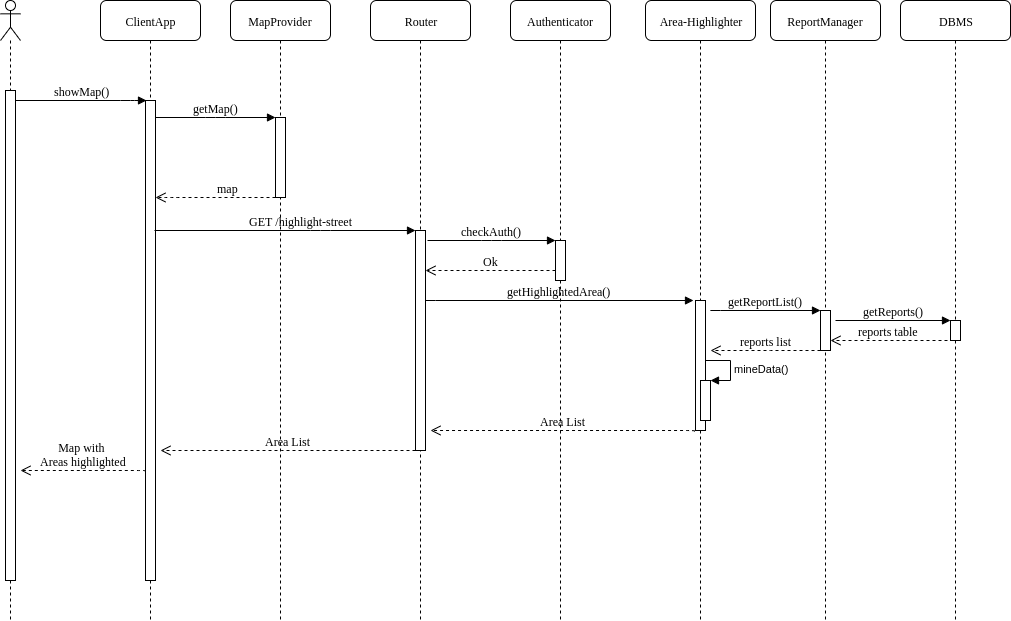

The diagram above was exported from draw.io. Its source (the exported page's mxGraphModel, read from the mxfile embedded in the PNG):
<mxGraphModel dx="1408" dy="1575" grid="1" gridSize="10" guides="1" tooltips="1" connect="1" arrows="1" fold="1" page="1" pageScale="1" pageWidth="1100" pageHeight="850" background="#ffffff" math="0" shadow="0">
  <root>
    <mxCell id="0" />
    <mxCell id="1" parent="0" />
    <mxCell id="7baba1c4bc27f4b0-3" value="MapProvider" style="shape=umlLifeline;perimeter=lifelinePerimeter;whiteSpace=wrap;html=1;container=1;collapsible=0;recursiveResize=0;outlineConnect=0;rounded=1;shadow=0;comic=0;labelBackgroundColor=none;strokeWidth=1;fontFamily=Verdana;fontSize=12;align=center;" parent="1" vertex="1">
      <mxGeometry x="370" y="-100" width="100" height="620" as="geometry" />
    </mxCell>
    <mxCell id="7baba1c4bc27f4b0-2" value="ClientApp" style="shape=umlLifeline;perimeter=lifelinePerimeter;whiteSpace=wrap;html=1;container=1;collapsible=0;recursiveResize=0;outlineConnect=0;rounded=1;shadow=0;comic=0;labelBackgroundColor=none;strokeWidth=1;fontFamily=Verdana;fontSize=12;align=center;" parent="1" vertex="1">
      <mxGeometry x="240" y="-100" width="100" height="620" as="geometry" />
    </mxCell>
    <mxCell id="7baba1c4bc27f4b0-10" value="" style="html=1;points=[];perimeter=orthogonalPerimeter;rounded=0;shadow=0;comic=0;labelBackgroundColor=none;strokeWidth=1;fontFamily=Verdana;fontSize=12;align=center;" parent="7baba1c4bc27f4b0-2" vertex="1">
      <mxGeometry x="45" y="100" width="10" height="480" as="geometry" />
    </mxCell>
    <mxCell id="7baba1c4bc27f4b0-5" value="Authenticator" style="shape=umlLifeline;perimeter=lifelinePerimeter;whiteSpace=wrap;html=1;container=1;collapsible=0;recursiveResize=0;outlineConnect=0;rounded=1;shadow=0;comic=0;labelBackgroundColor=none;strokeWidth=1;fontFamily=Verdana;fontSize=12;align=center;" parent="1" vertex="1">
      <mxGeometry x="650" y="-100" width="100" height="620" as="geometry" />
    </mxCell>
    <mxCell id="7baba1c4bc27f4b0-6" value="Router" style="shape=umlLifeline;perimeter=lifelinePerimeter;whiteSpace=wrap;html=1;container=1;collapsible=0;recursiveResize=0;outlineConnect=0;rounded=1;shadow=0;comic=0;labelBackgroundColor=none;strokeWidth=1;fontFamily=Verdana;fontSize=12;align=center;" parent="1" vertex="1">
      <mxGeometry x="510" y="-100" width="100" height="620" as="geometry" />
    </mxCell>
    <mxCell id="7baba1c4bc27f4b0-16" value="" style="html=1;points=[];perimeter=orthogonalPerimeter;rounded=0;shadow=0;comic=0;labelBackgroundColor=none;strokeWidth=1;fontFamily=Verdana;fontSize=12;align=center;" parent="7baba1c4bc27f4b0-6" vertex="1">
      <mxGeometry x="45" y="230" width="10" height="220" as="geometry" />
    </mxCell>
    <mxCell id="7baba1c4bc27f4b0-19" value="" style="html=1;points=[];perimeter=orthogonalPerimeter;rounded=0;shadow=0;comic=0;labelBackgroundColor=none;strokeWidth=1;fontFamily=Verdana;fontSize=12;align=center;" parent="7baba1c4bc27f4b0-6" vertex="1">
      <mxGeometry x="185" y="240" width="10" height="40" as="geometry" />
    </mxCell>
    <mxCell id="7baba1c4bc27f4b0-20" value="checkAuth()" style="html=1;verticalAlign=bottom;endArrow=block;entryX=0;entryY=0;labelBackgroundColor=none;fontFamily=Verdana;fontSize=12;edgeStyle=elbowEdgeStyle;elbow=vertical;" parent="7baba1c4bc27f4b0-6" target="7baba1c4bc27f4b0-19" edge="1">
      <mxGeometry relative="1" as="geometry">
        <mxPoint x="57" y="240" as="sourcePoint" />
      </mxGeometry>
    </mxCell>
    <mxCell id="7baba1c4bc27f4b0-21" value="Ok" style="html=1;verticalAlign=bottom;endArrow=open;dashed=1;endSize=8;labelBackgroundColor=none;fontFamily=Verdana;fontSize=12;edgeStyle=elbowEdgeStyle;elbow=vertical;" parent="7baba1c4bc27f4b0-6" source="7baba1c4bc27f4b0-19" edge="1">
      <mxGeometry relative="1" as="geometry">
        <mxPoint x="55" y="270" as="targetPoint" />
        <Array as="points">
          <mxPoint x="130" y="270" />
          <mxPoint x="160" y="270" />
        </Array>
      </mxGeometry>
    </mxCell>
    <mxCell id="7baba1c4bc27f4b0-11" value="showMap()" style="html=1;verticalAlign=bottom;endArrow=block;labelBackgroundColor=none;fontFamily=Verdana;fontSize=12;edgeStyle=elbowEdgeStyle;elbow=vertical;shadow=0;comic=0;entryX=0.058;entryY=0;entryDx=0;entryDy=0;entryPerimeter=0;" parent="1" source="7baba1c4bc27f4b0-9" target="7baba1c4bc27f4b0-10" edge="1">
      <mxGeometry relative="1" as="geometry">
        <mxPoint x="160" as="sourcePoint" />
        <mxPoint x="280" as="targetPoint" />
        <Array as="points">
          <mxPoint x="270" />
          <mxPoint x="280" />
        </Array>
      </mxGeometry>
    </mxCell>
    <mxCell id="7baba1c4bc27f4b0-14" value="getMap()" style="html=1;verticalAlign=bottom;endArrow=block;entryX=0;entryY=0;labelBackgroundColor=none;fontFamily=Verdana;fontSize=12;edgeStyle=elbowEdgeStyle;elbow=vertical;" parent="1" target="7baba1c4bc27f4b0-13" edge="1">
      <mxGeometry relative="1" as="geometry">
        <mxPoint x="295" y="17" as="sourcePoint" />
      </mxGeometry>
    </mxCell>
    <mxCell id="1SlL1ueOV2csKyAfzmK5-1" value="" style="shape=umlLifeline;participant=umlActor;perimeter=lifelinePerimeter;whiteSpace=wrap;html=1;container=1;collapsible=0;recursiveResize=0;verticalAlign=top;spacingTop=36;labelBackgroundColor=#ffffff;outlineConnect=0;" parent="1" vertex="1">
      <mxGeometry x="140" y="-100" width="20" height="620" as="geometry" />
    </mxCell>
    <mxCell id="7baba1c4bc27f4b0-9" value="" style="html=1;points=[];perimeter=orthogonalPerimeter;rounded=0;shadow=0;comic=0;labelBackgroundColor=none;strokeWidth=1;fontFamily=Verdana;fontSize=12;align=center;" parent="1SlL1ueOV2csKyAfzmK5-1" vertex="1">
      <mxGeometry x="5" y="90" width="10" height="490" as="geometry" />
    </mxCell>
    <mxCell id="1SlL1ueOV2csKyAfzmK5-3" value="" style="html=1;verticalAlign=bottom;endArrow=open;dashed=1;endSize=8;labelBackgroundColor=none;fontFamily=Verdana;fontSize=12;edgeStyle=elbowEdgeStyle;elbow=vertical;exitX=-0.039;exitY=0.995;exitDx=0;exitDy=0;exitPerimeter=0;" parent="1" source="7baba1c4bc27f4b0-13" edge="1">
      <mxGeometry relative="1" as="geometry">
        <mxPoint x="295" y="97" as="targetPoint" />
        <Array as="points">
          <mxPoint x="310" y="97" />
          <mxPoint x="375" y="97.5" />
          <mxPoint x="405" y="97.5" />
        </Array>
        <mxPoint x="440" y="97" as="sourcePoint" />
      </mxGeometry>
    </mxCell>
    <mxCell id="bT3cl1ES7cigjlfiUDR8-1" value="&lt;font face=&quot;Verdana&quot;&gt;map&lt;/font&gt;" style="text;html=1;align=center;verticalAlign=middle;resizable=0;points=[];;labelBackgroundColor=#ffffff;" parent="1SlL1ueOV2csKyAfzmK5-3" vertex="1" connectable="0">
      <mxGeometry x="0.8" y="60" relative="1" as="geometry">
        <mxPoint x="60" y="-70" as="offset" />
      </mxGeometry>
    </mxCell>
    <mxCell id="7baba1c4bc27f4b0-13" value="" style="html=1;points=[];perimeter=orthogonalPerimeter;rounded=0;shadow=0;comic=0;labelBackgroundColor=none;strokeWidth=1;fontFamily=Verdana;fontSize=12;align=center;" parent="1" vertex="1">
      <mxGeometry x="415" y="17" width="10" height="80" as="geometry" />
    </mxCell>
    <mxCell id="j8wvazzYa7TAVAe0LvpJ-49" value="Area-Highlighter" style="shape=umlLifeline;perimeter=lifelinePerimeter;whiteSpace=wrap;html=1;container=1;collapsible=0;recursiveResize=0;outlineConnect=0;rounded=1;shadow=0;comic=0;labelBackgroundColor=none;strokeWidth=1;fontFamily=Verdana;fontSize=12;align=center;" parent="1" vertex="1">
      <mxGeometry x="785" y="-100" width="110" height="620" as="geometry" />
    </mxCell>
    <mxCell id="PqzRrof0vnTyG2Atzz5S-10" value="" style="html=1;points=[];perimeter=orthogonalPerimeter;" parent="j8wvazzYa7TAVAe0LvpJ-49" vertex="1">
      <mxGeometry x="50" y="300" width="10" height="130" as="geometry" />
    </mxCell>
    <mxCell id="PqzRrof0vnTyG2Atzz5S-21" value="" style="html=1;points=[];perimeter=orthogonalPerimeter;" parent="j8wvazzYa7TAVAe0LvpJ-49" vertex="1">
      <mxGeometry x="55" y="380" width="10" height="40" as="geometry" />
    </mxCell>
    <mxCell id="PqzRrof0vnTyG2Atzz5S-22" value="mineData()" style="edgeStyle=orthogonalEdgeStyle;html=1;align=left;spacingLeft=2;endArrow=block;rounded=0;entryX=1;entryY=0;" parent="j8wvazzYa7TAVAe0LvpJ-49" target="PqzRrof0vnTyG2Atzz5S-21" edge="1">
      <mxGeometry relative="1" as="geometry">
        <mxPoint x="60" y="360" as="sourcePoint" />
        <Array as="points">
          <mxPoint x="85" y="360" />
        </Array>
      </mxGeometry>
    </mxCell>
    <mxCell id="PqzRrof0vnTyG2Atzz5S-9" value="getHighlightedArea()" style="html=1;verticalAlign=bottom;endArrow=block;labelBackgroundColor=none;fontFamily=Verdana;fontSize=12;edgeStyle=elbowEdgeStyle;elbow=vertical;exitX=0.92;exitY=0.422;exitDx=0;exitDy=0;exitPerimeter=0;" parent="1" edge="1">
      <mxGeometry relative="1" as="geometry">
        <mxPoint x="565.0344827586207" y="200.31034482758628" as="sourcePoint" />
        <Array as="points">
          <mxPoint x="731" y="200" />
        </Array>
        <mxPoint x="833" y="200" as="targetPoint" />
      </mxGeometry>
    </mxCell>
    <mxCell id="PqzRrof0vnTyG2Atzz5S-11" value="Area List" style="html=1;verticalAlign=bottom;endArrow=open;dashed=1;endSize=8;labelBackgroundColor=none;fontFamily=Verdana;fontSize=12;edgeStyle=elbowEdgeStyle;elbow=vertical;exitX=-0.118;exitY=1.006;exitDx=0;exitDy=0;exitPerimeter=0;" parent="1" source="PqzRrof0vnTyG2Atzz5S-10" edge="1">
      <mxGeometry relative="1" as="geometry">
        <mxPoint x="570" y="330" as="targetPoint" />
        <Array as="points">
          <mxPoint x="660" y="330" />
          <mxPoint x="660" y="321" />
          <mxPoint x="824.5" y="260" />
          <mxPoint x="704.5" y="260" />
          <mxPoint x="769.5" y="260.5" />
          <mxPoint x="799.5" y="260.5" />
        </Array>
        <mxPoint x="830" y="260" as="sourcePoint" />
      </mxGeometry>
    </mxCell>
    <mxCell id="PqzRrof0vnTyG2Atzz5S-14" value="DBMS" style="shape=umlLifeline;perimeter=lifelinePerimeter;whiteSpace=wrap;html=1;container=1;collapsible=0;recursiveResize=0;outlineConnect=0;rounded=1;shadow=0;comic=0;labelBackgroundColor=none;strokeWidth=1;fontFamily=Verdana;fontSize=12;align=center;" parent="1" vertex="1">
      <mxGeometry x="1040" y="-100" width="110" height="620" as="geometry" />
    </mxCell>
    <mxCell id="PqzRrof0vnTyG2Atzz5S-16" value="" style="html=1;points=[];perimeter=orthogonalPerimeter;" parent="PqzRrof0vnTyG2Atzz5S-14" vertex="1">
      <mxGeometry x="50" y="320" width="10" height="20" as="geometry" />
    </mxCell>
    <mxCell id="PqzRrof0vnTyG2Atzz5S-17" value="getReportList()" style="html=1;verticalAlign=bottom;endArrow=block;labelBackgroundColor=none;fontFamily=Verdana;fontSize=12;edgeStyle=elbowEdgeStyle;elbow=vertical;exitX=0.92;exitY=0.422;exitDx=0;exitDy=0;exitPerimeter=0;" parent="1" edge="1">
      <mxGeometry relative="1" as="geometry">
        <mxPoint x="850.0344827586207" y="210.31034482758628" as="sourcePoint" />
        <Array as="points">
          <mxPoint x="1016" y="210" />
        </Array>
        <mxPoint x="960" y="210" as="targetPoint" />
      </mxGeometry>
    </mxCell>
    <mxCell id="PqzRrof0vnTyG2Atzz5S-18" value="reports list" style="html=1;verticalAlign=bottom;endArrow=open;dashed=1;endSize=8;labelBackgroundColor=none;fontFamily=Verdana;fontSize=12;edgeStyle=elbowEdgeStyle;elbow=vertical;" parent="1" edge="1">
      <mxGeometry relative="1" as="geometry">
        <mxPoint x="850" y="250" as="targetPoint" />
        <Array as="points">
          <mxPoint x="900" y="250" />
          <mxPoint x="884.5" y="189" />
          <mxPoint x="949.5" y="189.5" />
          <mxPoint x="979.5" y="189.5" />
        </Array>
        <mxPoint x="960" y="250" as="sourcePoint" />
      </mxGeometry>
    </mxCell>
    <mxCell id="PqzRrof0vnTyG2Atzz5S-23" value="Area List" style="html=1;verticalAlign=bottom;endArrow=open;dashed=1;endSize=8;labelBackgroundColor=none;fontFamily=Verdana;fontSize=12;edgeStyle=elbowEdgeStyle;elbow=vertical;" parent="1" edge="1">
      <mxGeometry relative="1" as="geometry">
        <mxPoint x="300" y="350" as="targetPoint" />
        <Array as="points">
          <mxPoint x="411.5" y="350" />
          <mxPoint x="411.5" y="341" />
          <mxPoint x="576" y="280" />
          <mxPoint x="456" y="280" />
          <mxPoint x="521" y="280.5" />
          <mxPoint x="551" y="280.5" />
        </Array>
        <mxPoint x="555" y="350" as="sourcePoint" />
      </mxGeometry>
    </mxCell>
    <mxCell id="PqzRrof0vnTyG2Atzz5S-24" value="Map with &lt;br&gt;Areas highlighted" style="html=1;verticalAlign=bottom;endArrow=open;dashed=1;endSize=8;labelBackgroundColor=none;fontFamily=Verdana;fontSize=12;edgeStyle=elbowEdgeStyle;elbow=vertical;exitX=-0.118;exitY=1.006;exitDx=0;exitDy=0;exitPerimeter=0;" parent="1" edge="1">
      <mxGeometry relative="1" as="geometry">
        <mxPoint x="160" y="370" as="targetPoint" />
        <Array as="points">
          <mxPoint x="111" y="370" />
          <mxPoint x="111" y="361" />
          <mxPoint x="275.5" y="300" />
          <mxPoint x="155.5" y="300" />
          <mxPoint x="220.5" y="300.5" />
          <mxPoint x="250.5" y="300.5" />
        </Array>
        <mxPoint x="284.66666666666674" y="371.16666666666674" as="sourcePoint" />
      </mxGeometry>
    </mxCell>
    <mxCell id="z2CWP7Xm4qHlZlz76Aqk-1" value="ReportManager" style="shape=umlLifeline;perimeter=lifelinePerimeter;whiteSpace=wrap;html=1;container=1;collapsible=0;recursiveResize=0;outlineConnect=0;rounded=1;shadow=0;comic=0;labelBackgroundColor=none;strokeWidth=1;fontFamily=Verdana;fontSize=12;align=center;" vertex="1" parent="1">
      <mxGeometry x="910" y="-100" width="110" height="620" as="geometry" />
    </mxCell>
    <mxCell id="z2CWP7Xm4qHlZlz76Aqk-2" value="" style="html=1;points=[];perimeter=orthogonalPerimeter;" vertex="1" parent="z2CWP7Xm4qHlZlz76Aqk-1">
      <mxGeometry x="50" y="310" width="10" height="40" as="geometry" />
    </mxCell>
    <mxCell id="z2CWP7Xm4qHlZlz76Aqk-3" value="getReports()" style="html=1;verticalAlign=bottom;endArrow=block;labelBackgroundColor=none;fontFamily=Verdana;fontSize=12;edgeStyle=elbowEdgeStyle;elbow=vertical;" edge="1" parent="1">
      <mxGeometry relative="1" as="geometry">
        <mxPoint x="975" y="220" as="sourcePoint" />
        <Array as="points" />
        <mxPoint x="1090" y="220" as="targetPoint" />
      </mxGeometry>
    </mxCell>
    <mxCell id="z2CWP7Xm4qHlZlz76Aqk-4" value="reports table" style="html=1;verticalAlign=bottom;endArrow=open;dashed=1;endSize=8;labelBackgroundColor=none;fontFamily=Verdana;fontSize=12;edgeStyle=elbowEdgeStyle;elbow=vertical;" edge="1" parent="1">
      <mxGeometry relative="1" as="geometry">
        <mxPoint x="970" y="240" as="targetPoint" />
        <Array as="points">
          <mxPoint x="1020" y="240" />
          <mxPoint x="1004.5" y="179" />
          <mxPoint x="1069.5" y="179.5" />
          <mxPoint x="1099.5" y="179.5" />
        </Array>
        <mxPoint x="1087" y="240" as="sourcePoint" />
      </mxGeometry>
    </mxCell>
    <mxCell id="7baba1c4bc27f4b0-17" value="GET /highlight-street" style="html=1;verticalAlign=bottom;endArrow=block;labelBackgroundColor=none;fontFamily=Verdana;fontSize=12;edgeStyle=elbowEdgeStyle;elbow=vertical;" parent="1" target="7baba1c4bc27f4b0-16" edge="1">
      <mxGeometry x="0.272" y="-20" relative="1" as="geometry">
        <mxPoint x="294" y="130" as="sourcePoint" />
        <Array as="points">
          <mxPoint x="460" y="130" />
        </Array>
        <mxPoint x="-20" y="-20" as="offset" />
      </mxGeometry>
    </mxCell>
  </root>
</mxGraphModel>